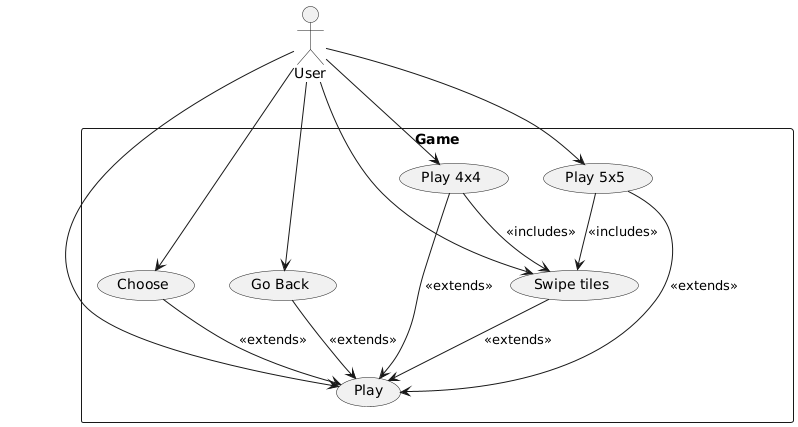

The diagram above was rendered by PlantUML. Its source (embedded in the PNG):
@startuml
actor User
rectangle Game {
usecase Play as p
usecase "Play 4x4" as p4
usecase "Play 5x5" as p5
usecase Choose
usecase "Go Back" as gb
usecase "Swipe tiles" as st
}
User --> p
User --> p4
User --> p5
User --> Choose
User --> gb
User --> st
p4 --> p : <<extends>>
p5 --> p : <<extends>>
Choose --> p : <<extends>>
gb --> p : <<extends>>
st --> p : <<extends>>
p4 --> st : <<includes>>
p5 --> st : <<includes>>
@enduml